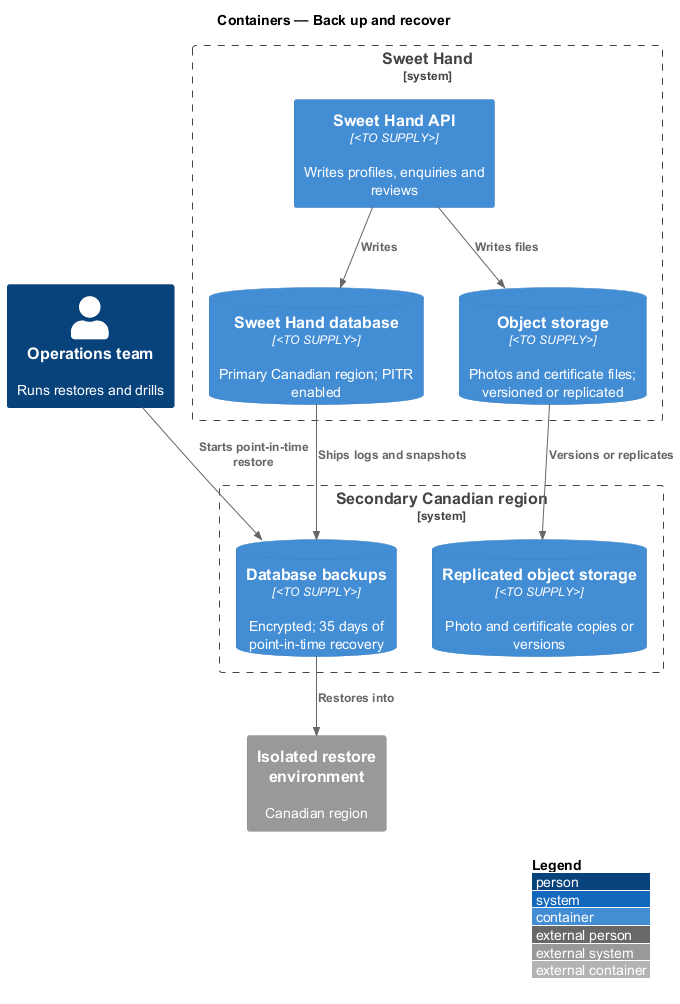

The diagram above was rendered by PlantUML. Its source (embedded in the PNG):
@startuml
!include <C4/C4_Container>
LAYOUT_WITH_LEGEND()
title Containers — Back up and recover

Person(ops, "Operations team", "Runs restores and drills")
System_Boundary(sweethand, "Sweet Hand") {
  Container(api, "Sweet Hand API", "<TO SUPPLY>", "Writes profiles, enquiries and reviews")
  ContainerDb(db, "Sweet Hand database", "<TO SUPPLY>", "Primary Canadian region; PITR enabled")
  ContainerDb(storage, "Object storage", "<TO SUPPLY>", "Photos and certificate files; versioned or replicated")
}
System_Boundary(secondary, "Secondary Canadian region") {
  ContainerDb(dbbackup, "Database backups", "<TO SUPPLY>", "Encrypted; 35 days of point-in-time recovery")
  ContainerDb(replica, "Replicated object storage", "<TO SUPPLY>", "Photo and certificate copies or versions")
}
System_Ext(restore, "Isolated restore environment", "Canadian region")

Rel(api, db, "Writes")
Rel(api, storage, "Writes files")
Rel(db, dbbackup, "Ships logs and snapshots")
Rel(storage, replica, "Versions or replicates")
Rel(ops, dbbackup, "Starts point-in-time restore")
Rel(dbbackup, restore, "Restores into")
@enduml